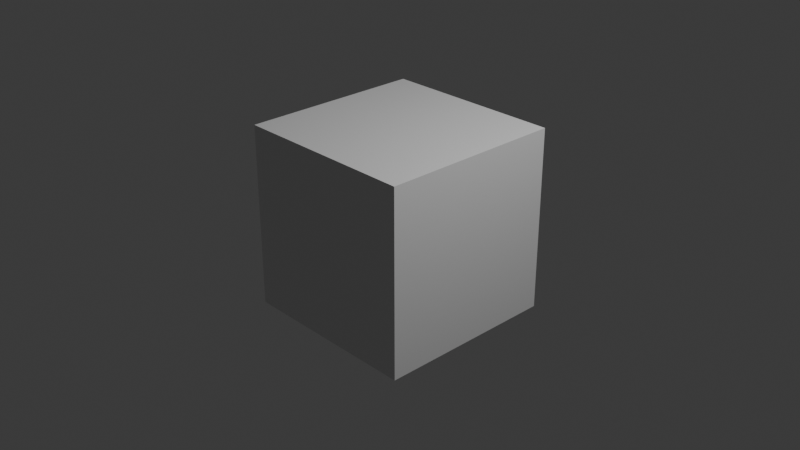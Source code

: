 # Source: lab3.blend  (saved by Blender 5.0.113; exported with 4.5.12 LTS)
import bpy
from mathutils import Matrix  # noqa: F401  (used for matrix-valued properties, if any)

bpy.ops.wm.read_factory_settings(use_empty=True)
scene = bpy.context.scene
scene.name = 'Scene'

# ---- collections
col_collection = bpy.data.collections.new('Collection'); scene.collection.children.link(col_collection)

# ---- materials (node trees are filled in below, after node groups)
mat_material = bpy.data.materials.new('Material')
mat_material.alpha_threshold = 0.0
mat_material.use_backface_culling_lightprobe_volume = False
mat_material.roughness = 0.5
mat_material.line_color = (0.0, 0.0, 0.0, 1.0)

# ---- material node trees
mat_material.use_nodes = True; mat_material.node_tree.nodes.clear()
_N = mat_material.node_tree.nodes; _L = mat_material.node_tree.links
n0 = _N.new('ShaderNodeOutputMaterial'); n0.name = 'Material Output'; n0.location = (200, 100)
n1 = _N.new('ShaderNodeBsdfPrincipled'); n1.name = 'Principled BSDF'; n1.location = (-200, 100)
n1.inputs[3].default_value = 1.45
_L.new(n1.outputs[0], n0.inputs[0])
n0.is_active_output = True

# ---- world
world_world = bpy.data.worlds.new('World'); scene.world = world_world
world_world.use_nodes = True; world_world.node_tree.nodes.clear()
_N = world_world.node_tree.nodes; _L = world_world.node_tree.links
n0 = _N.new('ShaderNodeOutputWorld'); n0.name = 'World Output'; n0.location = (200, 100)
n1 = _N.new('ShaderNodeBackground'); n1.name = 'Background'; n1.location = (-200, 100)
n1.inputs[0].default_value = (0.05088, 0.05088, 0.05088, 1.0)
_L.new(n1.outputs[0], n0.inputs[0])
n0.is_active_output = True
world_world.color = (0.05088, 0.05088, 0.05088)
world_world.sun_shadow_jitter_overblur = 0.0

# ---- cameras
cam_camera = bpy.data.cameras.new('Camera')
cam_camera.clip_end = 100.0
cam_camera.ortho_scale = 7.314

# ---- lights
light_light = bpy.data.lights.new('Light', 'POINT')
light_light.energy = 1000.0
light_light.shadow_soft_size = 0.1

# ---- meshes
me_cube = bpy.data.meshes.new('Cube')
me_cube.from_pydata([(1.0, 1.0, 1.0), (1.0, 1.0, -1.0), (1.0, -1.0, 1.0), (1.0, -1.0, -1.0), (-1.0, 1.0, 1.0), (-1.0, 1.0, -1.0), (-1.0, -1.0, 1.0), (-1.0, -1.0, -1.0)], [], [(0, 4, 6, 2), (3, 2, 6, 7), (7, 6, 4, 5), (5, 1, 3, 7), (1, 0, 2, 3), (5, 4, 0, 1)])
_uv = me_cube.uv_layers.new(name='UVMap')
_uv.uv.foreach_set('vector', [0.625, 0.5, 0.875, 0.5, 0.875, 0.75, 0.625, 0.75, 0.375, 0.75, 0.625, 0.75, 0.625, 1.0, 0.375, 1.0, 0.375, 0.0, 0.625, 0.0, 0.625, 0.25, 0.375, 0.25, 0.125, 0.5, 0.375, 0.5, 0.375, 0.75, 0.125, 0.75, 0.375, 0.5, 0.625, 0.5, 0.625, 0.75, 0.375, 0.75, 0.375, 0.25, 0.625, 0.25, 0.625, 0.5, 0.375, 0.5])
me_cube.materials.append(mat_material)
me_cube.use_mirror_vertex_groups = False
me_cube.update()

# ---- objects
ob_cube = bpy.data.objects.new('Cube', me_cube)
ob_light = bpy.data.objects.new('Light', light_light)
ob_camera = bpy.data.objects.new('Camera', cam_camera)

# ---- transforms, parenting, visibility, modifiers, constraints
ob_cube.location = (0.0, 0.0, 0.0)
ob_cube.lock_rotations_4d = False
ob_cube.empty_display_type = 'ARROWS'
ob_cube.lineart.crease_threshold = 0.0
ob_light.location = (4.076, 1.005, 5.904)
ob_light.rotation_euler = (0.6503, 0.05522, 1.866)
ob_light.lock_rotations_4d = False
ob_light.empty_display_type = 'ARROWS'
ob_light.color = (0.0, 0.0, 0.0, 0.0)
ob_light.lineart.crease_threshold = 0.0
ob_camera.location = (7.359, -6.926, 4.958)
ob_camera.rotation_euler = (1.109, 0.0, 0.8149)
ob_camera.lock_rotations_4d = False
ob_camera.empty_display_type = 'ARROWS'
ob_camera.color = (0.0, 0.0, 0.0, 0.0)
ob_camera.display_type = 'WIRE'
ob_camera.lineart.crease_threshold = 0.0

# ---- collection membership
col_collection.objects.link(ob_cube)
col_collection.objects.link(ob_light)
col_collection.objects.link(ob_camera)

# ---- scene / render settings (as saved in the file)
scene.camera = ob_camera
scene.frame_start = 1; scene.frame_end = 250; scene.frame_set(1)
scene.render.engine = 'BLENDER_EEVEE_NEXT'
scene.render.bake_bias = 0.0
scene.render.bake_samples = 0
scene.eevee.use_volume_custom_range = False
bpy.context.view_layer.update()

